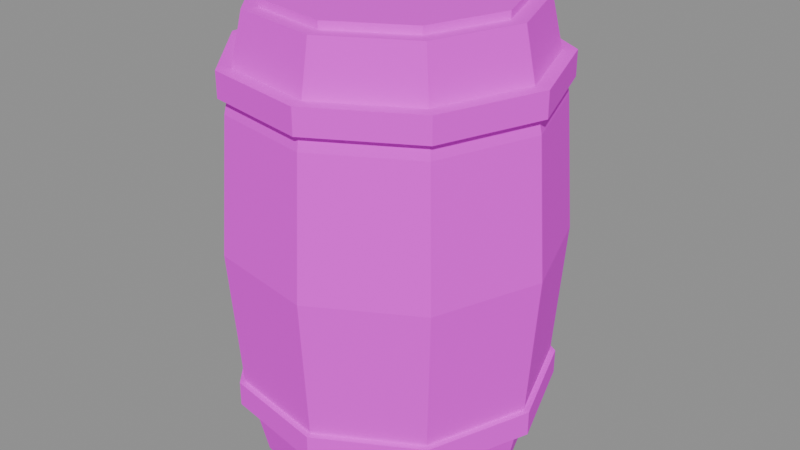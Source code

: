 # Source: SM_Barrel.blend  (saved by Blender 5.2.45; exported with 4.5.12 LTS)
import bpy
from mathutils import Matrix  # noqa: F401  (used for matrix-valued properties, if any)

bpy.ops.wm.read_factory_settings(use_empty=True)
scene = bpy.context.scene
scene.name = 'SM_Barrel'

# ---- collections
col_sm_barrel = bpy.data.collections.new('SM_Barrel'); scene.collection.children.link(col_sm_barrel)

# ---- images (referenced by path relative to the original .blend; pixels are not part of the script)
import os
ASSET_DIR = os.environ.get("B2B_ASSET_DIR", "")  # directory of the original .blend (textures are referenced by path, not embedded)
HERE = os.path.dirname(os.path.abspath(__file__))  # packed textures are extracted next to this script under _unpacked/

def load_image(name, relpath, width, height, colorspace="sRGB"):
    """Load a texture the original file referenced (path relative to the .blend, or extracted next to this script)."""
    p = next((c for c in (os.path.join(HERE, relpath), os.path.join(ASSET_DIR, relpath)) if relpath and os.path.exists(c)), "")
    if p:
        img = bpy.data.images.load(p, check_existing=True)
        img.name = name
    else:  # same state as the original file: an image datablock whose file is absent (Cycles renders it pink)
        img = bpy.data.images.new(name, width, height)
        img.source = "FILE"
        img.filepath = "//" + (relpath or name)
    img.colorspace_settings.name = colorspace
    return img
img_t_palette = load_image('T_Palette', 'T_Palette.png', 1024, 1024, 'sRGB')

# ---- materials (node trees are filled in below, after node groups)
mat_m_palette = bpy.data.materials.new('M_Palette')

# ---- material node trees
mat_m_palette.use_nodes = True; mat_m_palette.node_tree.nodes.clear()
_N = mat_m_palette.node_tree.nodes; _L = mat_m_palette.node_tree.links
n0 = _N.new('ShaderNodeOutputMaterial'); n0.name = 'Material Output'; n0.location = (0, 0)
n1 = _N.new('ShaderNodeBsdfPrincipled'); n1.name = 'Principled BSDF'; n1.location = (0, 0)
n1.inputs[2].default_value = 1.0
n1.inputs[10].default_value = 0.005
n2 = _N.new('ShaderNodeTexImage'); n2.name = 'Image Texture'; n2.location = (0, 0)
n2.image = img_t_palette
n2.interpolation = 'Closest'
_L.new(n2.outputs[0], n1.inputs[0])
_L.new(n1.outputs[0], n0.inputs[0])
n0.is_active_output = True

# ---- meshes
me_sm_barrel = bpy.data.meshes.new('SM_Barrel')
me_sm_barrel.from_pydata([(0.27, 0.0, 0.0), (0.2068, 0.1736, 0.0), (0.04689, 0.2659, 0.0), (-0.135, 0.2338, 0.0), (-0.2537, 0.09235, 0.0), (-0.2537, -0.09235, 0.0), (-0.135, -0.2338, 0.0), (0.04689, -0.2659, 0.0), (0.2068, -0.1736, 0.0), (0.31, 0.0, 0.18), (0.2375, 0.1993, 0.18), (0.05383, 0.3053, 0.18), (-0.155, 0.2685, 0.18), (-0.2913, 0.106, 0.18), (-0.2913, -0.106, 0.18), (-0.155, -0.2685, 0.18), (0.05383, -0.3053, 0.18), (0.2375, -0.1993, 0.18), (0.33, 0.0, 0.45), (0.2528, 0.2121, 0.45), (0.0573, 0.325, 0.45), (-0.165, 0.2858, 0.45), (-0.3101, 0.1129, 0.45), (-0.3101, -0.1129, 0.45), (-0.165, -0.2858, 0.45), (0.0573, -0.325, 0.45), (0.2528, -0.2121, 0.45), (0.31, 0.0, 0.72), (0.2375, 0.1993, 0.72), (0.05383, 0.3053, 0.72), (-0.155, 0.2685, 0.72), (-0.2913, 0.106, 0.72), (-0.2913, -0.106, 0.72), (-0.155, -0.2685, 0.72), (0.05383, -0.3053, 0.72), (0.2375, -0.1993, 0.72), (0.27, 0.0, 0.9), (0.2068, 0.1736, 0.9), (0.04689, 0.2659, 0.9), (-0.135, 0.2338, 0.9), (-0.2537, 0.09235, 0.9), (-0.2537, -0.09235, 0.9), (-0.135, -0.2338, 0.9), (0.04689, -0.2659, 0.9), (0.2068, -0.1736, 0.9), (0.32, 0.0, 0.12), (0.2451, 0.2057, 0.12), (0.05557, 0.3151, 0.12), (-0.16, 0.2771, 0.12), (-0.3007, 0.1094, 0.12), (-0.3007, -0.1094, 0.12), (-0.16, -0.2771, 0.12), (0.05557, -0.3151, 0.12), (0.2451, -0.2057, 0.12), (0.32, 0.0, 0.17), (0.2451, 0.2057, 0.17), (0.05557, 0.3151, 0.17), (-0.16, 0.2771, 0.17), (-0.3007, 0.1094, 0.17), (-0.3007, -0.1094, 0.17), (-0.16, -0.2771, 0.17), (0.05557, -0.3151, 0.17), (0.2451, -0.2057, 0.17), (0.32, 0.0, 0.75), (0.2451, 0.2057, 0.75), (0.05557, 0.3151, 0.75), (-0.16, 0.2771, 0.75), (-0.3007, 0.1094, 0.75), (-0.3007, -0.1094, 0.75), (-0.16, -0.2771, 0.75), (0.05557, -0.3151, 0.75), (0.2451, -0.2057, 0.75), (0.32, 0.0, 0.8), (0.2451, 0.2057, 0.8), (0.05557, 0.3151, 0.8), (-0.16, 0.2771, 0.8), (-0.3007, 0.1094, 0.8), (-0.3007, -0.1094, 0.8), (-0.16, -0.2771, 0.8), (0.05557, -0.3151, 0.8), (0.2451, -0.2057, 0.8), (0.24, 0.0, 0.9), (0.1839, 0.1543, 0.9), (0.04168, 0.2364, 0.9), (-0.12, 0.2078, 0.9), (-0.2255, 0.08208, 0.9), (-0.2255, -0.08208, 0.9), (-0.12, -0.2078, 0.9), (0.04168, -0.2364, 0.9), (0.1839, -0.1543, 0.9), (0.24, 0.0, 0.915), (0.1839, 0.1543, 0.915), (0.04168, 0.2364, 0.915), (-0.12, 0.2078, 0.915), (-0.2255, 0.08208, 0.915), (-0.2255, -0.08208, 0.915), (-0.12, -0.2078, 0.915), (0.04168, -0.2364, 0.915), (0.1839, -0.1543, 0.915)], [], [(1, 9, 0), (2, 10, 1), (3, 11, 2), (4, 12, 3), (5, 13, 4), (6, 14, 5), (6, 16, 15), (8, 16, 7), (8, 9, 17), (10, 18, 9), (11, 19, 10), (12, 20, 11), (13, 21, 12), (14, 22, 13), (15, 23, 14), (16, 24, 15), (17, 25, 16), (9, 26, 17), (19, 27, 18), (20, 28, 19), (21, 29, 20), (22, 30, 21), (23, 31, 22), (24, 32, 23), (25, 33, 24), (26, 34, 25), (18, 35, 26), (28, 36, 27), (29, 37, 28), (30, 38, 29), (31, 39, 30), (32, 40, 31), (33, 41, 32), (34, 42, 33), (34, 44, 43), (27, 44, 35), (7, 3, 1), (37, 41, 43), (46, 54, 45), (47, 55, 46), (48, 56, 47), (49, 57, 48), (50, 58, 49), (51, 59, 50), (52, 60, 51), (53, 61, 52), (45, 62, 53), (55, 59, 61), (52, 50, 48), (64, 72, 63), (65, 73, 64), (66, 74, 65), (67, 75, 66), (68, 76, 67), (69, 77, 68), (70, 78, 69), (71, 79, 70), (63, 80, 71), (73, 77, 79), (70, 68, 66), (82, 90, 81), (83, 91, 82), (84, 92, 83), (85, 93, 84), (86, 94, 85), (87, 95, 86), (88, 96, 87), (89, 97, 88), (81, 98, 89), (91, 95, 97), (88, 86, 84), (1, 10, 9), (2, 11, 10), (3, 12, 11), (4, 13, 12), (5, 14, 13), (6, 15, 14), (6, 7, 16), (8, 17, 16), (8, 0, 9), (10, 19, 18), (11, 20, 19), (12, 21, 20), (13, 22, 21), (14, 23, 22), (15, 24, 23), (16, 25, 24), (17, 26, 25), (9, 18, 26), (19, 28, 27), (20, 29, 28), (21, 30, 29), (22, 31, 30), (23, 32, 31), (24, 33, 32), (25, 34, 33), (26, 35, 34), (18, 27, 35), (28, 37, 36), (29, 38, 37), (30, 39, 38), (31, 40, 39), (32, 41, 40), (33, 42, 41), (34, 43, 42), (34, 35, 44), (27, 36, 44), (0, 8, 7), (7, 6, 5), (5, 4, 3), (3, 2, 1), (1, 0, 7), (7, 5, 3), (44, 36, 37), (37, 38, 39), (39, 40, 41), (41, 42, 43), (43, 44, 37), (37, 39, 41), (46, 55, 54), (47, 56, 55), (48, 57, 56), (49, 58, 57), (50, 59, 58), (51, 60, 59), (52, 61, 60), (53, 62, 61), (45, 54, 62), (62, 54, 55), (55, 56, 57), (57, 58, 55), (58, 59, 55), (59, 60, 61), (61, 62, 55), (45, 53, 52), (52, 51, 50), (50, 49, 48), (48, 47, 46), (46, 45, 48), (45, 52, 48), (64, 73, 72), (65, 74, 73), (66, 75, 74), (67, 76, 75), (68, 77, 76), (69, 78, 77), (70, 79, 78), (71, 80, 79), (63, 72, 80), (80, 72, 73), (73, 74, 75), (75, 76, 73), (76, 77, 73), (77, 78, 79), (79, 80, 73), (63, 71, 70), (70, 69, 68), (68, 67, 66), (66, 65, 64), (64, 63, 66), (63, 70, 66), (82, 91, 90), (83, 92, 91), (84, 93, 92), (85, 94, 93), (86, 95, 94), (87, 96, 95), (88, 97, 96), (89, 98, 97), (81, 90, 98), (98, 90, 91), (91, 92, 93), (93, 94, 95), (95, 96, 97), (97, 98, 91), (91, 93, 95), (81, 89, 88), (88, 87, 86), (86, 85, 84), (84, 83, 82), (82, 81, 84), (81, 88, 84)])
_uv = me_sm_barrel.uv_layers.new(name='UVMap')
_uv.uv.foreach_set('vector', [0.09375, 0.7188, 0.09375, 0.7188, 0.09375, 0.7188, 0.1562, 0.7188, 0.1562, 0.7188, 0.1562, 0.7188, 0.09375, 0.7188, 0.09375, 0.7188, 0.09375, 0.7188, 0.1562, 0.7188, 0.1562, 0.7188, 0.1562, 0.7188, 0.03125, 0.7188, 0.03125, 0.7188, 0.03125, 0.7188, 0.09375, 0.7188, 0.09375, 0.7188, 0.09375, 0.7188, 0.09375, 0.7188, 0.09375, 0.7188, 0.09375, 0.7188, 0.09375, 0.7188, 0.09375, 0.7188, 0.09375, 0.7188, 0.09375, 0.7188, 0.09375, 0.7188, 0.09375, 0.7188, 0.1562, 0.7188, 0.1562, 0.7188, 0.1562, 0.7188, 0.09375, 0.7188, 0.09375, 0.7188, 0.09375, 0.7188, 0.09375, 0.7188, 0.09375, 0.7188, 0.09375, 0.7188, 0.09375, 0.7188, 0.09375, 0.7188, 0.09375, 0.7188, 0.1562, 0.7188, 0.1562, 0.7188, 0.1562, 0.7188, 0.1562, 0.7188, 0.1562, 0.7188, 0.1562, 0.7188, 0.03125, 0.7188, 0.03125, 0.7188, 0.03125, 0.7188, 0.09375, 0.7188, 0.09375, 0.7188, 0.09375, 0.7188, 0.09375, 0.7188, 0.09375, 0.7188, 0.09375, 0.7188, 0.09375, 0.7188, 0.09375, 0.7188, 0.09375, 0.7188, 0.03125, 0.7188, 0.03125, 0.7188, 0.03125, 0.7188, 0.1562, 0.7188, 0.1562, 0.7188, 0.1562, 0.7188, 0.1562, 0.7188, 0.1562, 0.7188, 0.1562, 0.7188, 0.09375, 0.7188, 0.09375, 0.7188, 0.09375, 0.7188, 0.03125, 0.7188, 0.03125, 0.7188, 0.03125, 0.7188, 0.03125, 0.7188, 0.03125, 0.7188, 0.03125, 0.7188, 0.09375, 0.7188, 0.09375, 0.7188, 0.09375, 0.7188, 0.03125, 0.7188, 0.03125, 0.7188, 0.03125, 0.7188, 0.03125, 0.7188, 0.03125, 0.7188, 0.03125, 0.7188, 0.03125, 0.7188, 0.03125, 0.7188, 0.03125, 0.7188, 0.03125, 0.7188, 0.03125, 0.7188, 0.03125, 0.7188, 0.09375, 0.7188, 0.09375, 0.7188, 0.09375, 0.7188, 0.03125, 0.7188, 0.03125, 0.7188, 0.03125, 0.7188, 0.1562, 0.7188, 0.1562, 0.7188, 0.1562, 0.7188, 0.03125, 0.7188, 0.03125, 0.7188, 0.03125, 0.7188, 0.09375, 0.7188, 0.09375, 0.7188, 0.09375, 0.7188, 0.03125, 0.7188, 0.03125, 0.7188, 0.03125, 0.7188, 0.09375, 0.7188, 0.09375, 0.7188, 0.09375, 0.7188, 0.5312, 0.9062, 0.5312, 0.9062, 0.5312, 0.9062, 0.1562, 0.6562, 0.1562, 0.6562, 0.1562, 0.6562, 0.1562, 0.6562, 0.1562, 0.6562, 0.1562, 0.6562, 0.1562, 0.6562, 0.1562, 0.6562, 0.1562, 0.6562, 0.1562, 0.6562, 0.1562, 0.6562, 0.1562, 0.6562, 0.1562, 0.6562, 0.1562, 0.6562, 0.1562, 0.6562, 0.1562, 0.6562, 0.1562, 0.6562, 0.1562, 0.6562, 0.1562, 0.6562, 0.1562, 0.6562, 0.1562, 0.6562, 0.1562, 0.6562, 0.1562, 0.6562, 0.1562, 0.6562, 0.1562, 0.6562, 0.1562, 0.6562, 0.1562, 0.6562, 0.1562, 0.6562, 0.1562, 0.6562, 0.1562, 0.6562, 0.1562, 0.6562, 0.1562, 0.6562, 0.1562, 0.6562, 0.1562, 0.6562, 0.1562, 0.6562, 0.1562, 0.6562, 0.1562, 0.6562, 0.1562, 0.6562, 0.1562, 0.6562, 0.1562, 0.6562, 0.1562, 0.6562, 0.1562, 0.6562, 0.1562, 0.6562, 0.1562, 0.6562, 0.1562, 0.6562, 0.1562, 0.6562, 0.1562, 0.6562, 0.1562, 0.6562, 0.1562, 0.6562, 0.1562, 0.6562, 0.1562, 0.6562, 0.1562, 0.6562, 0.1562, 0.6562, 0.1562, 0.6562, 0.1562, 0.6562, 0.1562, 0.6562, 0.1562, 0.6562, 0.1562, 0.6562, 0.1562, 0.6562, 0.1562, 0.6562, 0.1562, 0.6562, 0.1562, 0.6562, 0.1562, 0.6562, 0.1562, 0.6562, 0.1562, 0.6562, 0.1562, 0.6562, 0.2812, 0.7188, 0.2812, 0.7188, 0.2812, 0.7188, 0.2812, 0.7188, 0.2812, 0.7188, 0.2812, 0.7188, 0.2812, 0.7188, 0.2812, 0.7188, 0.2812, 0.7188, 0.2812, 0.7188, 0.2812, 0.7188, 0.2812, 0.7188, 0.2812, 0.7188, 0.2812, 0.7188, 0.2812, 0.7188, 0.2812, 0.7188, 0.2812, 0.7188, 0.2812, 0.7188, 0.2812, 0.7188, 0.2812, 0.7188, 0.2812, 0.7188, 0.2812, 0.7188, 0.2812, 0.7188, 0.2812, 0.7188, 0.2812, 0.7188, 0.2812, 0.7188, 0.2812, 0.7188, 0.2812, 0.7188, 0.2812, 0.7188, 0.2812, 0.7188, 0.2812, 0.7188, 0.2812, 0.7188, 0.2812, 0.7188, 0.09375, 0.7188, 0.09375, 0.7188, 0.09375, 0.7188, 0.1562, 0.7188, 0.1562, 0.7188, 0.1562, 0.7188, 0.09375, 0.7188, 0.09375, 0.7188, 0.09375, 0.7188, 0.1562, 0.7188, 0.1562, 0.7188, 0.1562, 0.7188, 0.03125, 0.7188, 0.03125, 0.7188, 0.03125, 0.7188, 0.09375, 0.7188, 0.09375, 0.7188, 0.09375, 0.7188, 0.09375, 0.7188, 0.09375, 0.7188, 0.09375, 0.7188, 0.09375, 0.7188, 0.09375, 0.7188, 0.09375, 0.7188, 0.09375, 0.7188, 0.09375, 0.7188, 0.09375, 0.7188, 0.1562, 0.7188, 0.1562, 0.7188, 0.1562, 0.7188, 0.09375, 0.7188, 0.09375, 0.7188, 0.09375, 0.7188, 0.09375, 0.7188, 0.09375, 0.7188, 0.09375, 0.7188, 0.09375, 0.7188, 0.09375, 0.7188, 0.09375, 0.7188, 0.1562, 0.7188, 0.1562, 0.7188, 0.1562, 0.7188, 0.1562, 0.7188, 0.1562, 0.7188, 0.1562, 0.7188, 0.03125, 0.7188, 0.03125, 0.7188, 0.03125, 0.7188, 0.09375, 0.7188, 0.09375, 0.7188, 0.09375, 0.7188, 0.09375, 0.7188, 0.09375, 0.7188, 0.09375, 0.7188, 0.09375, 0.7188, 0.09375, 0.7188, 0.09375, 0.7188, 0.03125, 0.7188, 0.03125, 0.7188, 0.03125, 0.7188, 0.1562, 0.7188, 0.1562, 0.7188, 0.1562, 0.7188, 0.1562, 0.7188, 0.1562, 0.7188, 0.1562, 0.7188, 0.09375, 0.7188, 0.09375, 0.7188, 0.09375, 0.7188, 0.03125, 0.7188, 0.03125, 0.7188, 0.03125, 0.7188, 0.03125, 0.7188, 0.03125, 0.7188, 0.03125, 0.7188, 0.09375, 0.7188, 0.09375, 0.7188, 0.09375, 0.7188, 0.03125, 0.7188, 0.03125, 0.7188, 0.03125, 0.7188, 0.03125, 0.7188, 0.03125, 0.7188, 0.03125, 0.7188, 0.03125, 0.7188, 0.03125, 0.7188, 0.03125, 0.7188, 0.03125, 0.7188, 0.03125, 0.7188, 0.03125, 0.7188, 0.09375, 0.7188, 0.09375, 0.7188, 0.09375, 0.7188, 0.03125, 0.7188, 0.03125, 0.7188, 0.03125, 0.7188, 0.1562, 0.7188, 0.1562, 0.7188, 0.1562, 0.7188, 0.03125, 0.7188, 0.03125, 0.7188, 0.03125, 0.7188, 0.09375, 0.7188, 0.09375, 0.7188, 0.09375, 0.7188, 0.03125, 0.7188, 0.03125, 0.7188, 0.03125, 0.7188, 0.09375, 0.7188, 0.09375, 0.7188, 0.09375, 0.7188, 0.09375, 0.7188, 0.09375, 0.7188, 0.09375, 0.7188, 0.09375, 0.7188, 0.09375, 0.7188, 0.09375, 0.7188, 0.09375, 0.7188, 0.09375, 0.7188, 0.09375, 0.7188, 0.09375, 0.7188, 0.09375, 0.7188, 0.09375, 0.7188, 0.09375, 0.7188, 0.09375, 0.7188, 0.09375, 0.7188, 0.5312, 0.9062, 0.5312, 0.9062, 0.5312, 0.9062, 0.5312, 0.9062, 0.5312, 0.9062, 0.5312, 0.9062, 0.5312, 0.9062, 0.5312, 0.9062, 0.5312, 0.9062, 0.5312, 0.9062, 0.5312, 0.9062, 0.5312, 0.9062, 0.5312, 0.9062, 0.5312, 0.9062, 0.5312, 0.9062, 0.5312, 0.9062, 0.5312, 0.9062, 0.5312, 0.9062, 0.1562, 0.6562, 0.1562, 0.6562, 0.1562, 0.6562, 0.1562, 0.6562, 0.1562, 0.6562, 0.1562, 0.6562, 0.1562, 0.6562, 0.1562, 0.6562, 0.1562, 0.6562, 0.1562, 0.6562, 0.1562, 0.6562, 0.1562, 0.6562, 0.1562, 0.6562, 0.1562, 0.6562, 0.1562, 0.6562, 0.1562, 0.6562, 0.1562, 0.6562, 0.1562, 0.6562, 0.1562, 0.6562, 0.1562, 0.6562, 0.1562, 0.6562, 0.1562, 0.6562, 0.1562, 0.6562, 0.1562, 0.6562, 0.1562, 0.6562, 0.1562, 0.6562, 0.1562, 0.6562, 0.1562, 0.6562, 0.1562, 0.6562, 0.1562, 0.6562, 0.1562, 0.6562, 0.1562, 0.6562, 0.1562, 0.6562, 0.1562, 0.6562, 0.1562, 0.6562, 0.1562, 0.6562, 0.1562, 0.6562, 0.1562, 0.6562, 0.1562, 0.6562, 0.1562, 0.6562, 0.1562, 0.6562, 0.1562, 0.6562, 0.1562, 0.6562, 0.1562, 0.6562, 0.1562, 0.6562, 0.1562, 0.6562, 0.1562, 0.6562, 0.1562, 0.6562, 0.1562, 0.6562, 0.1562, 0.6562, 0.1562, 0.6562, 0.1562, 0.6562, 0.1562, 0.6562, 0.1562, 0.6562, 0.1562, 0.6562, 0.1562, 0.6562, 0.1562, 0.6562, 0.1562, 0.6562, 0.1562, 0.6562, 0.1562, 0.6562, 0.1562, 0.6562, 0.1562, 0.6562, 0.1562, 0.6562, 0.1562, 0.6562, 0.1562, 0.6562, 0.1562, 0.6562, 0.1562, 0.6562, 0.1562, 0.6562, 0.1562, 0.6562, 0.1562, 0.6562, 0.1562, 0.6562, 0.1562, 0.6562, 0.1562, 0.6562, 0.1562, 0.6562, 0.1562, 0.6562, 0.1562, 0.6562, 0.1562, 0.6562, 0.1562, 0.6562, 0.1562, 0.6562, 0.1562, 0.6562, 0.1562, 0.6562, 0.1562, 0.6562, 0.1562, 0.6562, 0.1562, 0.6562, 0.1562, 0.6562, 0.1562, 0.6562, 0.1562, 0.6562, 0.1562, 0.6562, 0.1562, 0.6562, 0.1562, 0.6562, 0.1562, 0.6562, 0.1562, 0.6562, 0.1562, 0.6562, 0.1562, 0.6562, 0.1562, 0.6562, 0.1562, 0.6562, 0.1562, 0.6562, 0.1562, 0.6562, 0.1562, 0.6562, 0.1562, 0.6562, 0.1562, 0.6562, 0.1562, 0.6562, 0.1562, 0.6562, 0.1562, 0.6562, 0.1562, 0.6562, 0.1562, 0.6562, 0.1562, 0.6562, 0.1562, 0.6562, 0.1562, 0.6562, 0.1562, 0.6562, 0.1562, 0.6562, 0.1562, 0.6562, 0.1562, 0.6562, 0.1562, 0.6562, 0.1562, 0.6562, 0.1562, 0.6562, 0.1562, 0.6562, 0.1562, 0.6562, 0.1562, 0.6562, 0.1562, 0.6562, 0.1562, 0.6562, 0.1562, 0.6562, 0.1562, 0.6562, 0.1562, 0.6562, 0.1562, 0.6562, 0.1562, 0.6562, 0.2812, 0.7188, 0.2812, 0.7188, 0.2812, 0.7188, 0.2812, 0.7188, 0.2812, 0.7188, 0.2812, 0.7188, 0.2812, 0.7188, 0.2812, 0.7188, 0.2812, 0.7188, 0.2812, 0.7188, 0.2812, 0.7188, 0.2812, 0.7188, 0.2812, 0.7188, 0.2812, 0.7188, 0.2812, 0.7188, 0.2812, 0.7188, 0.2812, 0.7188, 0.2812, 0.7188, 0.2812, 0.7188, 0.2812, 0.7188, 0.2812, 0.7188, 0.2812, 0.7188, 0.2812, 0.7188, 0.2812, 0.7188, 0.2812, 0.7188, 0.2812, 0.7188, 0.2812, 0.7188, 0.2812, 0.7188, 0.2812, 0.7188, 0.2812, 0.7188, 0.2812, 0.7188, 0.2812, 0.7188, 0.2812, 0.7188, 0.2812, 0.7188, 0.2812, 0.7188, 0.2812, 0.7188, 0.2812, 0.7188, 0.2812, 0.7188, 0.2812, 0.7188, 0.2812, 0.7188, 0.2812, 0.7188, 0.2812, 0.7188, 0.2812, 0.7188, 0.2812, 0.7188, 0.2812, 0.7188, 0.2812, 0.7188, 0.2812, 0.7188, 0.2812, 0.7188, 0.2812, 0.7188, 0.2812, 0.7188, 0.2812, 0.7188, 0.2812, 0.7188, 0.2812, 0.7188, 0.2812, 0.7188, 0.2812, 0.7188, 0.2812, 0.7188, 0.2812, 0.7188, 0.2812, 0.7188, 0.2812, 0.7188, 0.2812, 0.7188, 0.2812, 0.7188, 0.2812, 0.7188, 0.2812, 0.7188])
me_sm_barrel.materials.append(mat_m_palette)
me_sm_barrel.update()

# ---- objects
ob_sm_barrel = bpy.data.objects.new('SM_Barrel', me_sm_barrel)

# ---- transforms, parenting, visibility, modifiers, constraints
ob_sm_barrel.location = (0.0, 0.0, 0.0)

# ---- collection membership
col_sm_barrel.objects.link(ob_sm_barrel)

# ---- scene / render settings (as saved in the file)
scene.frame_start = 1; scene.frame_end = 250; scene.frame_set(1)
scene.render.engine = 'BLENDER_EEVEE_NEXT'
scene.render.image_settings.exr_codec = 'NONE'
scene.render.use_bake_clear = False
scene.render.bake_margin = 0
scene.render.bake_bias = 0.0
scene.render.bake_samples = 0
scene.render.simplify_subdivision_render = 0
scene.render.simplify_child_particles_render = 0.0
scene.render.compositor_device = 'GPU'
scene.eevee.use_volume_custom_range = False
scene.eevee.gtao_distance = 0.0
scene.eevee.use_fast_gi = False
scene.eevee.fast_gi_thickness_near = 0.1
scene.eevee.fast_gi_thickness_far = 0.0
scene.eevee.ray_tracing_options.screen_trace_thickness = 0.1
bpy.context.view_layer.update()

# ---- added for rendering (the .blend has no active camera and no usable light): camera, sun + grey world if the file has none
cam_auto = bpy.data.cameras.new('AutoCamera')
cam_auto.lens = 50.0
cam_auto.sensor_width = 36.0
cam_auto.clip_end = 1000.0
ob_auto_camera = bpy.data.objects.new('AutoCamera', cam_auto)
scene.collection.objects.link(ob_auto_camera)
ob_auto_camera.location = (1.2054, -1.43453, 1.41386)
ob_auto_camera.rotation_euler = (1.09748, -7.21219e-08, 0.694738)
scene.camera = ob_auto_camera
light_auto_sun = bpy.data.lights.new('AutoSun', 'SUN')
light_auto_sun.energy = 3.0
light_auto_sun.angle = 0.0523599
ob_auto_sun = bpy.data.objects.new('AutoSun', light_auto_sun)
scene.collection.objects.link(ob_auto_sun)
ob_auto_sun.rotation_euler = (0.872665, 0.174533, 0.523599)
if scene.world is None:
    world_auto = bpy.data.worlds.new('AutoWorld')
    world_auto.color = (0.3, 0.3, 0.3)
    scene.world = world_auto
bpy.context.view_layer.update()
